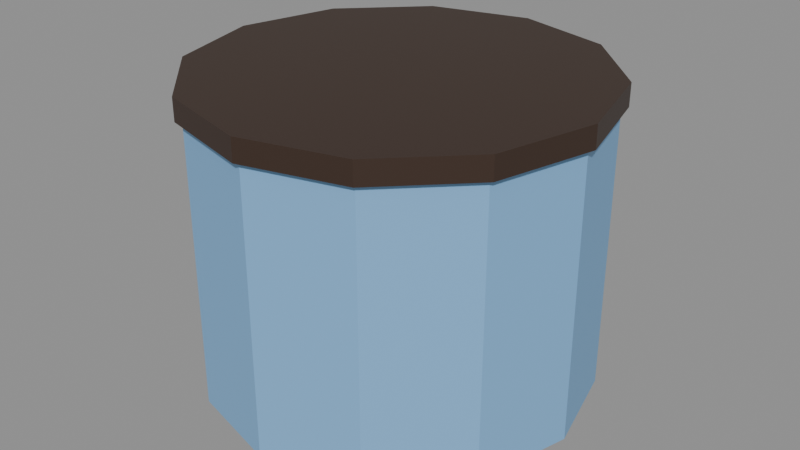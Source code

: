 # Source: prop_ember.blend  (saved by Blender 5.3.31; exported with 4.5.12 LTS)
import bpy
from mathutils import Matrix  # noqa: F401  (used for matrix-valued properties, if any)

bpy.ops.wm.read_factory_settings(use_empty=True)
scene = bpy.context.scene
scene.name = 'Scene'

# ---- images (referenced by path relative to the original .blend; pixels are not part of the script)
import os
ASSET_DIR = os.environ.get("B2B_ASSET_DIR", "")  # directory of the original .blend (textures are referenced by path, not embedded)
HERE = os.path.dirname(os.path.abspath(__file__))  # packed textures are extracted next to this script under _unpacked/

def load_image(name, relpath, width, height, colorspace="sRGB"):
    """Load a texture the original file referenced (path relative to the .blend, or extracted next to this script)."""
    p = next((c for c in (os.path.join(HERE, relpath), os.path.join(ASSET_DIR, relpath)) if relpath and os.path.exists(c)), "")
    if p:
        img = bpy.data.images.load(p, check_existing=True)
        img.name = name
    else:  # same state as the original file: an image datablock whose file is absent (Cycles renders it pink)
        img = bpy.data.images.new(name, width, height)
        img.source = "FILE"
        img.filepath = "//" + (relpath or name)
    img.colorspace_settings.name = colorspace
    return img
img_palet_prop_ember = load_image('palet_prop_ember', '_unpacked/palet_prop_ember.64a4bac7.png', 8, 4, 'sRGB')

# ---- materials (node trees are filled in below, after node groups)
mat_palet_prop_ember = bpy.data.materials.new('palet_prop_ember')

# ---- material node trees
mat_palet_prop_ember.use_nodes = True; mat_palet_prop_ember.node_tree.nodes.clear()
_N = mat_palet_prop_ember.node_tree.nodes; _L = mat_palet_prop_ember.node_tree.links
n0 = _N.new('ShaderNodeBsdfPrincipled'); n0.name = 'Principled BSDF'; n0.location = (-200, 100)
n0.inputs[10].default_value = 0.005
n1 = _N.new('ShaderNodeOutputMaterial'); n1.name = 'Material Output'; n1.location = (200, 100)
n2 = _N.new('ShaderNodeTexImage'); n2.name = 'Image Texture'; n2.location = (0, 0)
n2.image = img_palet_prop_ember
n2.interpolation = 'Closest'
_L.new(n0.outputs[0], n1.inputs[0])
_L.new(n2.outputs[0], n0.inputs[0])
n1.is_active_output = True

# ---- meshes
me_prop_ember = bpy.data.meshes.new('prop_ember')
me_prop_ember.from_pydata([(0.0, 0.3, 0.0), (0.0, 0.3, 0.45), (0.15, 0.2598, 0.0), (0.15, 0.2598, 0.45), (0.2598, 0.15, 0.0), (0.2598, 0.15, 0.45), (0.3, 0.0, 0.0), (0.3, 0.0, 0.45), (0.2598, -0.15, 0.0), (0.2598, -0.15, 0.45), (0.15, -0.2598, 0.0), (0.15, -0.2598, 0.45), (0.0, -0.3, 0.0), (0.0, -0.3, 0.45), (-0.15, -0.2598, 0.0), (-0.15, -0.2598, 0.45), (-0.2598, -0.15, 0.0), (-0.2598, -0.15, 0.45), (-0.3, 0.0, 0.0), (-0.3, 0.0, 0.45), (-0.2598, 0.15, 0.0), (-0.2598, 0.15, 0.45), (-0.15, 0.2598, 0.0), (-0.15, 0.2598, 0.45), (0.0, 0.31, 0.4425), (0.0, 0.31, 0.4775), (0.155, 0.2685, 0.4425), (0.155, 0.2685, 0.4775), (0.2685, 0.155, 0.4425), (0.2685, 0.155, 0.4775), (0.31, 0.0, 0.4425), (0.31, 0.0, 0.4775), (0.2685, -0.155, 0.4425), (0.2685, -0.155, 0.4775), (0.155, -0.2685, 0.4425), (0.155, -0.2685, 0.4775), (0.0, -0.31, 0.4425), (0.0, -0.31, 0.4775), (-0.155, -0.2685, 0.4425), (-0.155, -0.2685, 0.4775), (-0.2685, -0.155, 0.4425), (-0.2685, -0.155, 0.4775), (-0.31, 0.0, 0.4425), (-0.31, 0.0, 0.4775), (-0.2685, 0.155, 0.4425), (-0.2685, 0.155, 0.4775), (-0.155, 0.2685, 0.4425), (-0.155, 0.2685, 0.4775)], [], [(0, 1, 3, 2), (2, 3, 5, 4), (4, 5, 7, 6), (6, 7, 9, 8), (8, 9, 11, 10), (10, 11, 13, 12), (12, 13, 15, 14), (14, 15, 17, 16), (16, 17, 19, 18), (18, 19, 21, 20), (3, 1, 23, 21, 19, 17, 15, 13, 11, 9, 7, 5), (20, 21, 23, 22), (22, 23, 1, 0), (0, 2, 4, 6, 8, 10, 12, 14, 16, 18, 20, 22), (24, 25, 27, 26), (26, 27, 29, 28), (28, 29, 31, 30), (30, 31, 33, 32), (32, 33, 35, 34), (34, 35, 37, 36), (36, 37, 39, 38), (38, 39, 41, 40), (40, 41, 43, 42), (42, 43, 45, 44), (27, 25, 47, 45, 43, 41, 39, 37, 35, 33, 31, 29), (44, 45, 47, 46), (46, 47, 25, 24), (24, 26, 28, 30, 32, 34, 36, 38, 40, 42, 44, 46)])
_uv = me_prop_ember.uv_layers.new(name='UVMap')
_uv.uv.foreach_set('vector', [0.25, 0.5, 0.25, 0.5, 0.25, 0.5, 0.25, 0.5, 0.25, 0.5, 0.25, 0.5, 0.25, 0.5, 0.25, 0.5, 0.25, 0.5, 0.25, 0.5, 0.25, 0.5, 0.25, 0.5, 0.25, 0.5, 0.25, 0.5, 0.25, 0.5, 0.25, 0.5, 0.25, 0.5, 0.25, 0.5, 0.25, 0.5, 0.25, 0.5, 0.25, 0.5, 0.25, 0.5, 0.25, 0.5, 0.25, 0.5, 0.25, 0.5, 0.25, 0.5, 0.25, 0.5, 0.25, 0.5, 0.25, 0.5, 0.25, 0.5, 0.25, 0.5, 0.25, 0.5, 0.25, 0.5, 0.25, 0.5, 0.25, 0.5, 0.25, 0.5, 0.25, 0.5, 0.25, 0.5, 0.25, 0.5, 0.25, 0.5, 0.25, 0.5, 0.25, 0.5, 0.25, 0.5, 0.25, 0.5, 0.25, 0.5, 0.25, 0.5, 0.25, 0.5, 0.25, 0.5, 0.25, 0.5, 0.25, 0.5, 0.25, 0.5, 0.25, 0.5, 0.25, 0.5, 0.25, 0.5, 0.25, 0.5, 0.25, 0.5, 0.25, 0.5, 0.25, 0.5, 0.25, 0.5, 0.25, 0.5, 0.25, 0.5, 0.25, 0.5, 0.25, 0.5, 0.25, 0.5, 0.25, 0.5, 0.25, 0.5, 0.25, 0.5, 0.25, 0.5, 0.25, 0.5, 0.25, 0.5, 0.25, 0.5, 0.25, 0.5, 0.75, 0.5, 0.75, 0.5, 0.75, 0.5, 0.75, 0.5, 0.75, 0.5, 0.75, 0.5, 0.75, 0.5, 0.75, 0.5, 0.75, 0.5, 0.75, 0.5, 0.75, 0.5, 0.75, 0.5, 0.75, 0.5, 0.75, 0.5, 0.75, 0.5, 0.75, 0.5, 0.75, 0.5, 0.75, 0.5, 0.75, 0.5, 0.75, 0.5, 0.75, 0.5, 0.75, 0.5, 0.75, 0.5, 0.75, 0.5, 0.75, 0.5, 0.75, 0.5, 0.75, 0.5, 0.75, 0.5, 0.75, 0.5, 0.75, 0.5, 0.75, 0.5, 0.75, 0.5, 0.75, 0.5, 0.75, 0.5, 0.75, 0.5, 0.75, 0.5, 0.75, 0.5, 0.75, 0.5, 0.75, 0.5, 0.75, 0.5, 0.75, 0.5, 0.75, 0.5, 0.75, 0.5, 0.75, 0.5, 0.75, 0.5, 0.75, 0.5, 0.75, 0.5, 0.75, 0.5, 0.75, 0.5, 0.75, 0.5, 0.75, 0.5, 0.75, 0.5, 0.75, 0.5, 0.75, 0.5, 0.75, 0.5, 0.75, 0.5, 0.75, 0.5, 0.75, 0.5, 0.75, 0.5, 0.75, 0.5, 0.75, 0.5, 0.75, 0.5, 0.75, 0.5, 0.75, 0.5, 0.75, 0.5, 0.75, 0.5, 0.75, 0.5, 0.75, 0.5, 0.75, 0.5, 0.75, 0.5, 0.75, 0.5, 0.75, 0.5])
me_prop_ember.materials.append(mat_palet_prop_ember)
me_prop_ember.update()

# ---- objects
ob_prop_ember = bpy.data.objects.new('prop_ember', me_prop_ember)

# ---- transforms, parenting, visibility, modifiers, constraints
ob_prop_ember.location = (0.0, 0.0, 0.0)

# ---- collection membership
scene.collection.objects.link(ob_prop_ember)

# ---- scene / render settings (as saved in the file)
scene.frame_start = 1; scene.frame_end = 250; scene.frame_set(1)
scene.render.engine = 'BLENDER_EEVEE_NEXT'
scene.render.bake_bias = 0.0
scene.render.bake_samples = 0
scene.render.compositor_device = 'GPU'
scene.eevee.use_volume_custom_range = False
scene.eevee.fast_gi_thickness_near = 0.1
scene.eevee.fast_gi_thickness_far = 0.0
scene.eevee.ray_tracing_options.screen_trace_thickness = 0.1
bpy.context.view_layer.update()

# ---- added for rendering (the .blend has no active camera and no usable light): camera, sun + grey world if the file has none
cam_auto = bpy.data.cameras.new('AutoCamera')
cam_auto.lens = 50.0
cam_auto.sensor_width = 36.0
cam_auto.clip_end = 1000.0
ob_auto_camera = bpy.data.objects.new('AutoCamera', cam_auto)
scene.collection.objects.link(ob_auto_camera)
ob_auto_camera.location = (0.923746, -1.1085, 0.977747)
ob_auto_camera.rotation_euler = (1.09748, -7.21219e-08, 0.694738)
scene.camera = ob_auto_camera
light_auto_sun = bpy.data.lights.new('AutoSun', 'SUN')
light_auto_sun.energy = 3.0
light_auto_sun.angle = 0.0523599
ob_auto_sun = bpy.data.objects.new('AutoSun', light_auto_sun)
scene.collection.objects.link(ob_auto_sun)
ob_auto_sun.rotation_euler = (0.872665, 0.174533, 0.523599)
if scene.world is None:
    world_auto = bpy.data.worlds.new('AutoWorld')
    world_auto.color = (0.3, 0.3, 0.3)
    scene.world = world_auto
bpy.context.view_layer.update()
